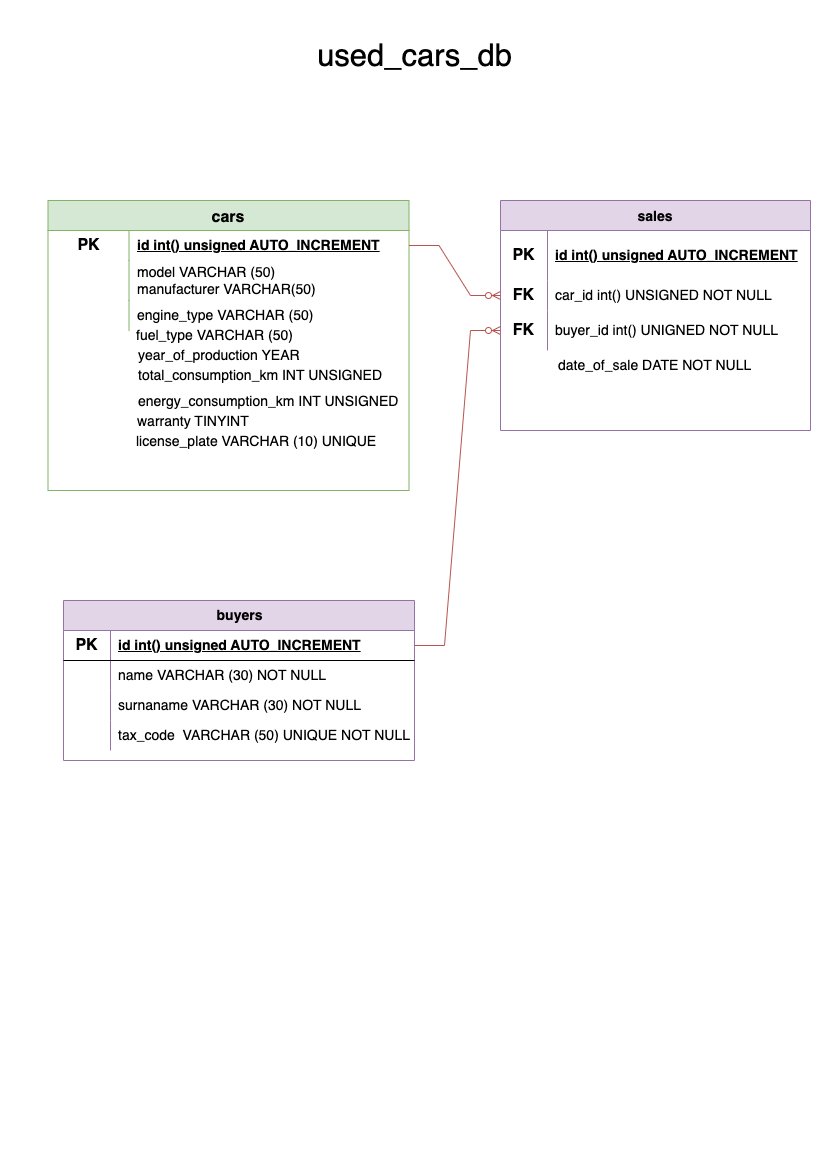

The diagram above was exported from draw.io. Its source (the exported page's mxGraphModel, read from the mxfile embedded in the PNG):
<mxGraphModel dx="1306" dy="860" grid="1" gridSize="10" guides="1" tooltips="1" connect="1" arrows="1" fold="1" page="1" pageScale="1" pageWidth="827" pageHeight="1169" math="0" shadow="0">
  <root>
    <mxCell id="0" />
    <mxCell id="1" parent="0" />
    <mxCell id="CQwVgLQPgMF2iQLYDg0h-1" value="cars" style="shape=table;startSize=30;container=1;collapsible=0;childLayout=tableLayout;fixedRows=1;rowLines=0;fontStyle=1;strokeColor=#82b366;fontSize=16;fillColor=#d5e8d4;" parent="1" vertex="1">
      <mxGeometry x="47.5" y="200" width="361" height="290" as="geometry" />
    </mxCell>
    <mxCell id="CQwVgLQPgMF2iQLYDg0h-2" value="" style="shape=tableRow;horizontal=0;startSize=0;swimlaneHead=0;swimlaneBody=0;top=0;left=0;bottom=0;right=0;collapsible=0;dropTarget=0;fillColor=none;points=[[0,0.5],[1,0.5]];portConstraint=eastwest;strokeColor=inherit;fontSize=16;" parent="CQwVgLQPgMF2iQLYDg0h-1" vertex="1">
      <mxGeometry y="30" width="361" height="30" as="geometry" />
    </mxCell>
    <mxCell id="CQwVgLQPgMF2iQLYDg0h-3" value="&lt;b&gt;PK&lt;/b&gt;" style="shape=partialRectangle;html=1;whiteSpace=wrap;connectable=0;fillColor=none;top=0;left=0;bottom=0;right=0;overflow=hidden;pointerEvents=1;strokeColor=inherit;fontSize=16;" parent="CQwVgLQPgMF2iQLYDg0h-2" vertex="1">
      <mxGeometry width="81" height="30" as="geometry">
        <mxRectangle width="81" height="30" as="alternateBounds" />
      </mxGeometry>
    </mxCell>
    <mxCell id="CQwVgLQPgMF2iQLYDg0h-4" value="&lt;b&gt;&lt;font style=&quot;font-size: 14px;&quot;&gt;id int() unsigned AUTO_INCREMENT&lt;/font&gt;&lt;/b&gt;" style="shape=partialRectangle;html=1;whiteSpace=wrap;connectable=0;fillColor=none;top=0;left=0;bottom=0;right=0;align=left;spacingLeft=6;overflow=hidden;strokeColor=inherit;fontSize=16;fontStyle=4" parent="CQwVgLQPgMF2iQLYDg0h-2" vertex="1">
      <mxGeometry x="81" width="280" height="30" as="geometry">
        <mxRectangle width="280" height="30" as="alternateBounds" />
      </mxGeometry>
    </mxCell>
    <mxCell id="CQwVgLQPgMF2iQLYDg0h-5" value="" style="shape=tableRow;horizontal=0;startSize=0;swimlaneHead=0;swimlaneBody=0;top=0;left=0;bottom=0;right=0;collapsible=0;dropTarget=0;fillColor=none;points=[[0,0.5],[1,0.5]];portConstraint=eastwest;strokeColor=inherit;fontSize=16;" parent="CQwVgLQPgMF2iQLYDg0h-1" vertex="1">
      <mxGeometry y="60" width="361" height="40" as="geometry" />
    </mxCell>
    <mxCell id="CQwVgLQPgMF2iQLYDg0h-6" value="&lt;div&gt;&lt;br&gt;&lt;/div&gt;&lt;div&gt;&lt;br&gt;&lt;/div&gt;&lt;div&gt;&lt;br&gt;&lt;/div&gt;&lt;div&gt;&lt;br&gt;&lt;/div&gt;" style="shape=partialRectangle;html=1;whiteSpace=wrap;connectable=0;fillColor=none;top=0;left=0;bottom=0;right=0;overflow=hidden;strokeColor=inherit;fontSize=16;" parent="CQwVgLQPgMF2iQLYDg0h-5" vertex="1">
      <mxGeometry width="81" height="40" as="geometry">
        <mxRectangle width="81" height="40" as="alternateBounds" />
      </mxGeometry>
    </mxCell>
    <mxCell id="CQwVgLQPgMF2iQLYDg0h-7" value="model VARCHAR (50)&lt;div&gt;&lt;div style=&quot;font-size: 14px;&quot;&gt;manufacturer VARCHAR(50)&lt;/div&gt;&lt;/div&gt;" style="shape=partialRectangle;html=1;whiteSpace=wrap;connectable=0;fillColor=none;top=0;left=0;bottom=0;right=0;align=left;spacingLeft=6;overflow=hidden;strokeColor=inherit;fontSize=14;" parent="CQwVgLQPgMF2iQLYDg0h-5" vertex="1">
      <mxGeometry x="81" width="280" height="40" as="geometry">
        <mxRectangle width="280" height="40" as="alternateBounds" />
      </mxGeometry>
    </mxCell>
    <mxCell id="CQwVgLQPgMF2iQLYDg0h-8" value="" style="shape=tableRow;horizontal=0;startSize=0;swimlaneHead=0;swimlaneBody=0;top=0;left=0;bottom=0;right=0;collapsible=0;dropTarget=0;fillColor=none;points=[[0,0.5],[1,0.5]];portConstraint=eastwest;strokeColor=inherit;fontSize=16;" parent="CQwVgLQPgMF2iQLYDg0h-1" vertex="1">
      <mxGeometry y="100" width="361" height="30" as="geometry" />
    </mxCell>
    <mxCell id="CQwVgLQPgMF2iQLYDg0h-9" value="" style="shape=partialRectangle;html=1;whiteSpace=wrap;connectable=0;fillColor=none;top=0;left=0;bottom=0;right=0;overflow=hidden;strokeColor=inherit;fontSize=16;" parent="CQwVgLQPgMF2iQLYDg0h-8" vertex="1">
      <mxGeometry width="81" height="30" as="geometry">
        <mxRectangle width="81" height="30" as="alternateBounds" />
      </mxGeometry>
    </mxCell>
    <mxCell id="CQwVgLQPgMF2iQLYDg0h-10" value="engine_type VARCHAR (50)" style="shape=partialRectangle;html=1;whiteSpace=wrap;connectable=0;fillColor=none;top=0;left=0;bottom=0;right=0;align=left;spacingLeft=6;overflow=hidden;strokeColor=inherit;fontSize=14;" parent="CQwVgLQPgMF2iQLYDg0h-8" vertex="1">
      <mxGeometry x="81" width="280" height="30" as="geometry">
        <mxRectangle width="280" height="30" as="alternateBounds" />
      </mxGeometry>
    </mxCell>
    <mxCell id="CQwVgLQPgMF2iQLYDg0h-11" value="&lt;font style=&quot;font-size: 31px;&quot;&gt;used_cars_db&lt;/font&gt;" style="text;html=1;align=center;verticalAlign=middle;resizable=0;points=[];autosize=1;strokeColor=none;fillColor=none;" parent="1" vertex="1">
      <mxGeometry x="304" y="30" width="220" height="50" as="geometry" />
    </mxCell>
    <mxCell id="CQwVgLQPgMF2iQLYDg0h-12" value="" style="shape=tableRow;horizontal=0;startSize=0;swimlaneHead=0;swimlaneBody=0;top=0;left=0;bottom=0;right=0;collapsible=0;dropTarget=0;fillColor=none;points=[[0,0.5],[1,0.5]];portConstraint=eastwest;strokeColor=inherit;fontSize=16;" parent="1" vertex="1">
      <mxGeometry x="120" y="280" width="410" height="30" as="geometry" />
    </mxCell>
    <mxCell id="CQwVgLQPgMF2iQLYDg0h-13" value="" style="shape=partialRectangle;html=1;whiteSpace=wrap;connectable=0;fillColor=none;top=0;left=0;bottom=0;right=0;overflow=hidden;strokeColor=inherit;fontSize=16;" parent="CQwVgLQPgMF2iQLYDg0h-12" vertex="1">
      <mxGeometry width="92" height="30" as="geometry">
        <mxRectangle width="92" height="30" as="alternateBounds" />
      </mxGeometry>
    </mxCell>
    <mxCell id="CQwVgLQPgMF2iQLYDg0h-15" value="" style="shape=tableRow;horizontal=0;startSize=0;swimlaneHead=0;swimlaneBody=0;top=0;left=0;bottom=0;right=0;collapsible=0;dropTarget=0;fillColor=none;points=[[0,0.5],[1,0.5]];portConstraint=eastwest;strokeColor=inherit;fontSize=16;" parent="1" vertex="1">
      <mxGeometry x="120" y="310" width="410" height="30" as="geometry" />
    </mxCell>
    <mxCell id="CQwVgLQPgMF2iQLYDg0h-16" value="" style="shape=partialRectangle;html=1;whiteSpace=wrap;connectable=0;fillColor=none;top=0;left=0;bottom=0;right=0;overflow=hidden;strokeColor=inherit;fontSize=16;" parent="CQwVgLQPgMF2iQLYDg0h-15" vertex="1">
      <mxGeometry width="92" height="30" as="geometry">
        <mxRectangle width="92" height="30" as="alternateBounds" />
      </mxGeometry>
    </mxCell>
    <mxCell id="CQwVgLQPgMF2iQLYDg0h-17" value="year_of_production YEAR" style="shape=partialRectangle;html=1;whiteSpace=wrap;connectable=0;fillColor=none;top=0;left=0;bottom=0;right=0;align=left;spacingLeft=6;overflow=hidden;strokeColor=inherit;fontSize=14;" parent="1" vertex="1">
      <mxGeometry x="130" y="340" width="318" height="30" as="geometry">
        <mxRectangle width="318" height="30" as="alternateBounds" />
      </mxGeometry>
    </mxCell>
    <mxCell id="CQwVgLQPgMF2iQLYDg0h-14" value="fuel_type VARCHAR (50)" style="shape=partialRectangle;html=1;whiteSpace=wrap;connectable=0;fillColor=none;top=0;left=0;bottom=0;right=0;align=left;spacingLeft=6;overflow=hidden;strokeColor=inherit;fontSize=14;" parent="1" vertex="1">
      <mxGeometry x="128" y="320" width="318" height="30" as="geometry">
        <mxRectangle width="318" height="30" as="alternateBounds" />
      </mxGeometry>
    </mxCell>
    <mxCell id="CQwVgLQPgMF2iQLYDg0h-18" value="" style="shape=tableRow;horizontal=0;startSize=0;swimlaneHead=0;swimlaneBody=0;top=0;left=0;bottom=0;right=0;collapsible=0;dropTarget=0;fillColor=none;points=[[0,0.5],[1,0.5]];portConstraint=eastwest;strokeColor=inherit;fontSize=11;" parent="1" vertex="1">
      <mxGeometry x="110" y="350" width="410" height="30" as="geometry" />
    </mxCell>
    <mxCell id="CQwVgLQPgMF2iQLYDg0h-19" value="" style="shape=partialRectangle;html=1;whiteSpace=wrap;connectable=0;fillColor=none;top=0;left=0;bottom=0;right=0;overflow=hidden;strokeColor=inherit;fontSize=16;" parent="CQwVgLQPgMF2iQLYDg0h-18" vertex="1">
      <mxGeometry x="80" width="92" height="30" as="geometry">
        <mxRectangle width="92" height="30" as="alternateBounds" />
      </mxGeometry>
    </mxCell>
    <mxCell id="CQwVgLQPgMF2iQLYDg0h-20" value="total_consumption_km INT UNSIGNED&amp;nbsp;" style="shape=partialRectangle;html=1;whiteSpace=wrap;connectable=0;fillColor=none;top=0;left=0;bottom=0;right=0;align=left;spacingLeft=6;overflow=hidden;strokeColor=inherit;fontSize=14;" parent="CQwVgLQPgMF2iQLYDg0h-18" vertex="1">
      <mxGeometry x="20" y="10" width="318" height="30" as="geometry">
        <mxRectangle width="318" height="30" as="alternateBounds" />
      </mxGeometry>
    </mxCell>
    <mxCell id="CQwVgLQPgMF2iQLYDg0h-21" value="energy_consumption_km INT UNSIGNED" style="shape=partialRectangle;html=1;whiteSpace=wrap;connectable=0;fillColor=none;top=0;left=0;bottom=0;right=0;align=left;spacingLeft=6;overflow=hidden;strokeColor=inherit;fontSize=14;" parent="1" vertex="1">
      <mxGeometry x="130" y="390" width="320" height="20" as="geometry">
        <mxRectangle width="318" height="30" as="alternateBounds" />
      </mxGeometry>
    </mxCell>
    <mxCell id="CQwVgLQPgMF2iQLYDg0h-22" value="warranty TINYINT&amp;nbsp;&amp;nbsp;" style="shape=partialRectangle;html=1;whiteSpace=wrap;connectable=0;fillColor=none;top=0;left=0;bottom=0;right=0;align=left;spacingLeft=6;overflow=hidden;strokeColor=inherit;fontSize=14;" parent="1" vertex="1">
      <mxGeometry x="129" y="410" width="320" height="20" as="geometry">
        <mxRectangle width="318" height="30" as="alternateBounds" />
      </mxGeometry>
    </mxCell>
    <mxCell id="CQwVgLQPgMF2iQLYDg0h-37" value="sales" style="shape=table;startSize=30;container=1;collapsible=0;childLayout=tableLayout;fixedRows=1;rowLines=0;fontStyle=1;strokeColor=#9673a6;fontSize=14;fillColor=#e1d5e7;" parent="1" vertex="1">
      <mxGeometry x="500" y="200" width="310" height="230" as="geometry" />
    </mxCell>
    <mxCell id="CQwVgLQPgMF2iQLYDg0h-38" value="" style="shape=tableRow;horizontal=0;startSize=0;swimlaneHead=0;swimlaneBody=0;top=0;left=0;bottom=0;right=0;collapsible=0;dropTarget=0;fillColor=none;points=[[0,0.5],[1,0.5]];portConstraint=eastwest;strokeColor=inherit;fontSize=16;" parent="CQwVgLQPgMF2iQLYDg0h-37" vertex="1">
      <mxGeometry y="30" width="310" height="50" as="geometry" />
    </mxCell>
    <mxCell id="CQwVgLQPgMF2iQLYDg0h-39" value="&lt;b&gt;PK&lt;/b&gt;" style="shape=partialRectangle;html=1;whiteSpace=wrap;connectable=0;fillColor=none;top=0;left=0;bottom=0;right=0;overflow=hidden;pointerEvents=1;strokeColor=inherit;fontSize=16;" parent="CQwVgLQPgMF2iQLYDg0h-38" vertex="1">
      <mxGeometry width="47" height="50" as="geometry">
        <mxRectangle width="47" height="50" as="alternateBounds" />
      </mxGeometry>
    </mxCell>
    <mxCell id="CQwVgLQPgMF2iQLYDg0h-40" value="&lt;b style=&quot;font-size: 14px;&quot;&gt;&lt;u style=&quot;font-size: 14px;&quot;&gt;id int() unsigned AUTO_INCREMENT&lt;/u&gt;&lt;/b&gt;" style="shape=partialRectangle;html=1;whiteSpace=wrap;connectable=0;fillColor=none;top=0;left=0;bottom=0;right=0;align=left;spacingLeft=6;overflow=hidden;strokeColor=inherit;fontSize=14;" parent="CQwVgLQPgMF2iQLYDg0h-38" vertex="1">
      <mxGeometry x="47" width="263" height="50" as="geometry">
        <mxRectangle width="263" height="50" as="alternateBounds" />
      </mxGeometry>
    </mxCell>
    <mxCell id="CQwVgLQPgMF2iQLYDg0h-41" value="" style="shape=tableRow;horizontal=0;startSize=0;swimlaneHead=0;swimlaneBody=0;top=0;left=0;bottom=0;right=0;collapsible=0;dropTarget=0;fillColor=none;points=[[0,0.5],[1,0.5]];portConstraint=eastwest;strokeColor=inherit;fontSize=16;" parent="CQwVgLQPgMF2iQLYDg0h-37" vertex="1">
      <mxGeometry y="80" width="310" height="30" as="geometry" />
    </mxCell>
    <mxCell id="CQwVgLQPgMF2iQLYDg0h-42" value="&lt;b&gt;FK&lt;/b&gt;" style="shape=partialRectangle;html=1;whiteSpace=wrap;connectable=0;fillColor=none;top=0;left=0;bottom=0;right=0;overflow=hidden;strokeColor=inherit;fontSize=16;" parent="CQwVgLQPgMF2iQLYDg0h-41" vertex="1">
      <mxGeometry width="47" height="30" as="geometry">
        <mxRectangle width="47" height="30" as="alternateBounds" />
      </mxGeometry>
    </mxCell>
    <mxCell id="CQwVgLQPgMF2iQLYDg0h-43" value="car_id int() UNSIGNED NOT NULL" style="shape=partialRectangle;html=1;whiteSpace=wrap;connectable=0;fillColor=none;top=0;left=0;bottom=0;right=0;align=left;spacingLeft=6;overflow=hidden;strokeColor=inherit;fontSize=14;" parent="CQwVgLQPgMF2iQLYDg0h-41" vertex="1">
      <mxGeometry x="47" width="263" height="30" as="geometry">
        <mxRectangle width="263" height="30" as="alternateBounds" />
      </mxGeometry>
    </mxCell>
    <mxCell id="CQwVgLQPgMF2iQLYDg0h-44" value="" style="shape=tableRow;horizontal=0;startSize=0;swimlaneHead=0;swimlaneBody=0;top=0;left=0;bottom=0;right=0;collapsible=0;dropTarget=0;fillColor=none;points=[[0,0.5],[1,0.5]];portConstraint=eastwest;strokeColor=inherit;fontSize=16;" parent="CQwVgLQPgMF2iQLYDg0h-37" vertex="1">
      <mxGeometry y="110" width="310" height="40" as="geometry" />
    </mxCell>
    <mxCell id="CQwVgLQPgMF2iQLYDg0h-45" value="&lt;b&gt;FK&lt;/b&gt;" style="shape=partialRectangle;html=1;whiteSpace=wrap;connectable=0;fillColor=none;top=0;left=0;bottom=0;right=0;overflow=hidden;strokeColor=inherit;fontSize=16;" parent="CQwVgLQPgMF2iQLYDg0h-44" vertex="1">
      <mxGeometry width="47" height="40" as="geometry">
        <mxRectangle width="47" height="40" as="alternateBounds" />
      </mxGeometry>
    </mxCell>
    <mxCell id="CQwVgLQPgMF2iQLYDg0h-46" value="buyer_id int() UNIGNED NOT NULL" style="shape=partialRectangle;html=1;whiteSpace=wrap;connectable=0;fillColor=none;top=0;left=0;bottom=0;right=0;align=left;spacingLeft=6;overflow=hidden;strokeColor=inherit;fontSize=14;" parent="CQwVgLQPgMF2iQLYDg0h-44" vertex="1">
      <mxGeometry x="47" width="263" height="40" as="geometry">
        <mxRectangle width="263" height="40" as="alternateBounds" />
      </mxGeometry>
    </mxCell>
    <mxCell id="CQwVgLQPgMF2iQLYDg0h-47" value="date_of_sale DATE NOT NULL" style="shape=partialRectangle;html=1;whiteSpace=wrap;connectable=0;fillColor=none;top=0;left=0;bottom=0;right=0;align=left;spacingLeft=6;overflow=hidden;strokeColor=inherit;fontSize=14;" parent="1" vertex="1">
      <mxGeometry x="550" y="350" width="256" height="30" as="geometry">
        <mxRectangle width="256" height="30" as="alternateBounds" />
      </mxGeometry>
    </mxCell>
    <mxCell id="CQwVgLQPgMF2iQLYDg0h-48" value="" style="edgeStyle=entityRelationEdgeStyle;fontSize=12;html=1;endArrow=ERzeroToMany;endFill=1;rounded=0;fillColor=#f8cecc;strokeColor=#b85450;entryX=0;entryY=0.5;entryDx=0;entryDy=0;exitX=1;exitY=0.5;exitDx=0;exitDy=0;" parent="1" source="CQwVgLQPgMF2iQLYDg0h-2" target="CQwVgLQPgMF2iQLYDg0h-41" edge="1">
      <mxGeometry width="100" height="100" relative="1" as="geometry">
        <mxPoint x="408.5" y="230" as="sourcePoint" />
        <mxPoint x="508.5" y="280" as="targetPoint" />
        <Array as="points">
          <mxPoint x="448.5" y="170" />
          <mxPoint x="498.5" y="220" />
        </Array>
      </mxGeometry>
    </mxCell>
    <mxCell id="CQwVgLQPgMF2iQLYDg0h-51" value="license_plate VARCHAR (10) UNIQUE" style="shape=partialRectangle;html=1;whiteSpace=wrap;connectable=0;fillColor=none;top=0;left=0;bottom=0;right=0;align=left;spacingLeft=6;overflow=hidden;strokeColor=inherit;fontSize=14;" parent="1" vertex="1">
      <mxGeometry x="128" y="430" width="320" height="20" as="geometry">
        <mxRectangle width="318" height="30" as="alternateBounds" />
      </mxGeometry>
    </mxCell>
    <mxCell id="CQwVgLQPgMF2iQLYDg0h-55" value="&lt;font style=&quot;font-size: 14px;&quot;&gt;buyers&lt;/font&gt;" style="shape=table;startSize=30;container=1;collapsible=1;childLayout=tableLayout;fixedRows=1;rowLines=0;fontStyle=1;align=center;resizeLast=1;html=1;fillColor=#e1d5e7;strokeColor=#9673a6;" parent="1" vertex="1">
      <mxGeometry x="63" y="600" width="351" height="160" as="geometry" />
    </mxCell>
    <mxCell id="CQwVgLQPgMF2iQLYDg0h-56" value="" style="shape=tableRow;horizontal=0;startSize=0;swimlaneHead=0;swimlaneBody=0;fillColor=none;collapsible=0;dropTarget=0;points=[[0,0.5],[1,0.5]];portConstraint=eastwest;top=0;left=0;right=0;bottom=1;" parent="CQwVgLQPgMF2iQLYDg0h-55" vertex="1">
      <mxGeometry y="30" width="351" height="30" as="geometry" />
    </mxCell>
    <mxCell id="CQwVgLQPgMF2iQLYDg0h-57" value="&lt;font style=&quot;font-size: 16px;&quot;&gt;PK&lt;/font&gt;" style="shape=partialRectangle;connectable=0;fillColor=none;top=0;left=0;bottom=0;right=0;fontStyle=1;overflow=hidden;whiteSpace=wrap;html=1;" parent="CQwVgLQPgMF2iQLYDg0h-56" vertex="1">
      <mxGeometry width="47" height="30" as="geometry">
        <mxRectangle width="47" height="30" as="alternateBounds" />
      </mxGeometry>
    </mxCell>
    <mxCell id="CQwVgLQPgMF2iQLYDg0h-58" value="&lt;b style=&quot;font-size: 14px;&quot;&gt;id int() unsigned AUTO_INCREMENT&lt;/b&gt;" style="shape=partialRectangle;connectable=0;fillColor=none;top=0;left=0;bottom=0;right=0;align=left;spacingLeft=6;fontStyle=5;overflow=hidden;whiteSpace=wrap;html=1;fontSize=14;" parent="CQwVgLQPgMF2iQLYDg0h-56" vertex="1">
      <mxGeometry x="47" width="304" height="30" as="geometry">
        <mxRectangle width="304" height="30" as="alternateBounds" />
      </mxGeometry>
    </mxCell>
    <mxCell id="CQwVgLQPgMF2iQLYDg0h-59" value="" style="shape=tableRow;horizontal=0;startSize=0;swimlaneHead=0;swimlaneBody=0;fillColor=none;collapsible=0;dropTarget=0;points=[[0,0.5],[1,0.5]];portConstraint=eastwest;top=0;left=0;right=0;bottom=0;" parent="CQwVgLQPgMF2iQLYDg0h-55" vertex="1">
      <mxGeometry y="60" width="351" height="30" as="geometry" />
    </mxCell>
    <mxCell id="CQwVgLQPgMF2iQLYDg0h-60" value="" style="shape=partialRectangle;connectable=0;fillColor=none;top=0;left=0;bottom=0;right=0;editable=1;overflow=hidden;whiteSpace=wrap;html=1;" parent="CQwVgLQPgMF2iQLYDg0h-59" vertex="1">
      <mxGeometry width="47" height="30" as="geometry">
        <mxRectangle width="47" height="30" as="alternateBounds" />
      </mxGeometry>
    </mxCell>
    <mxCell id="CQwVgLQPgMF2iQLYDg0h-61" value="&lt;font style=&quot;font-size: 14px;&quot;&gt;name VARCHAR (30) NOT NULL&lt;/font&gt;" style="shape=partialRectangle;connectable=0;fillColor=none;top=0;left=0;bottom=0;right=0;align=left;spacingLeft=6;overflow=hidden;whiteSpace=wrap;html=1;fontSize=14;" parent="CQwVgLQPgMF2iQLYDg0h-59" vertex="1">
      <mxGeometry x="47" width="304" height="30" as="geometry">
        <mxRectangle width="304" height="30" as="alternateBounds" />
      </mxGeometry>
    </mxCell>
    <mxCell id="CQwVgLQPgMF2iQLYDg0h-62" value="" style="shape=tableRow;horizontal=0;startSize=0;swimlaneHead=0;swimlaneBody=0;fillColor=none;collapsible=0;dropTarget=0;points=[[0,0.5],[1,0.5]];portConstraint=eastwest;top=0;left=0;right=0;bottom=0;" parent="CQwVgLQPgMF2iQLYDg0h-55" vertex="1">
      <mxGeometry y="90" width="351" height="30" as="geometry" />
    </mxCell>
    <mxCell id="CQwVgLQPgMF2iQLYDg0h-63" value="" style="shape=partialRectangle;connectable=0;fillColor=none;top=0;left=0;bottom=0;right=0;editable=1;overflow=hidden;whiteSpace=wrap;html=1;" parent="CQwVgLQPgMF2iQLYDg0h-62" vertex="1">
      <mxGeometry width="47" height="30" as="geometry">
        <mxRectangle width="47" height="30" as="alternateBounds" />
      </mxGeometry>
    </mxCell>
    <mxCell id="CQwVgLQPgMF2iQLYDg0h-64" value="&lt;span style=&quot;font-size: 14px;&quot;&gt;surnaname VARCHAR (30) NOT NULL&lt;/span&gt;" style="shape=partialRectangle;connectable=0;fillColor=none;top=0;left=0;bottom=0;right=0;align=left;spacingLeft=6;overflow=hidden;whiteSpace=wrap;html=1;fontSize=14;" parent="CQwVgLQPgMF2iQLYDg0h-62" vertex="1">
      <mxGeometry x="47" width="304" height="30" as="geometry">
        <mxRectangle width="304" height="30" as="alternateBounds" />
      </mxGeometry>
    </mxCell>
    <mxCell id="CQwVgLQPgMF2iQLYDg0h-65" value="" style="shape=tableRow;horizontal=0;startSize=0;swimlaneHead=0;swimlaneBody=0;fillColor=none;collapsible=0;dropTarget=0;points=[[0,0.5],[1,0.5]];portConstraint=eastwest;top=0;left=0;right=0;bottom=0;" parent="CQwVgLQPgMF2iQLYDg0h-55" vertex="1">
      <mxGeometry y="120" width="351" height="30" as="geometry" />
    </mxCell>
    <mxCell id="CQwVgLQPgMF2iQLYDg0h-66" value="" style="shape=partialRectangle;connectable=0;fillColor=none;top=0;left=0;bottom=0;right=0;editable=1;overflow=hidden;whiteSpace=wrap;html=1;" parent="CQwVgLQPgMF2iQLYDg0h-65" vertex="1">
      <mxGeometry width="47" height="30" as="geometry">
        <mxRectangle width="47" height="30" as="alternateBounds" />
      </mxGeometry>
    </mxCell>
    <mxCell id="CQwVgLQPgMF2iQLYDg0h-67" value="&lt;span style=&quot;font-size: 14px;&quot;&gt;tax_code&amp;nbsp; VARCHAR (50) UNIQUE NOT NULL&lt;/span&gt;" style="shape=partialRectangle;connectable=0;fillColor=none;top=0;left=0;bottom=0;right=0;align=left;spacingLeft=6;overflow=hidden;whiteSpace=wrap;html=1;fontSize=14;" parent="CQwVgLQPgMF2iQLYDg0h-65" vertex="1">
      <mxGeometry x="47" width="304" height="30" as="geometry">
        <mxRectangle width="304" height="30" as="alternateBounds" />
      </mxGeometry>
    </mxCell>
    <mxCell id="T7LGNNd5kTTpgb1z7yqz-1" value="" style="edgeStyle=entityRelationEdgeStyle;fontSize=12;html=1;endArrow=ERzeroToMany;endFill=1;rounded=0;exitX=1;exitY=0.5;exitDx=0;exitDy=0;fillColor=#f8cecc;strokeColor=#b85450;" parent="1" target="CQwVgLQPgMF2iQLYDg0h-44" edge="1">
      <mxGeometry width="100" height="100" relative="1" as="geometry">
        <mxPoint x="414" y="645" as="sourcePoint" />
        <mxPoint x="560" y="320" as="targetPoint" />
        <Array as="points">
          <mxPoint x="470" y="640" />
          <mxPoint x="460" y="600" />
          <mxPoint x="420" y="560" />
          <mxPoint x="490" y="320" />
        </Array>
      </mxGeometry>
    </mxCell>
  </root>
</mxGraphModel>